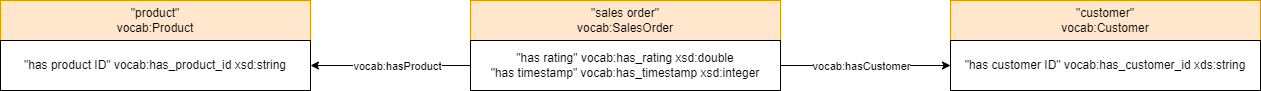

The diagram above was exported from draw.io. Its source (the exported page's mxGraphModel, read from the mxfile embedded in the PNG):
<mxGraphModel dx="2501" dy="758" grid="1" gridSize="10" guides="1" tooltips="1" connect="1" arrows="1" fold="1" page="1" pageScale="1" pageWidth="827" pageHeight="1169" math="0" shadow="0">
  <root>
    <mxCell id="0" />
    <mxCell id="1" parent="0" />
    <mxCell id="5gyquy2CTeHVTwv0P2_z-1" value="&quot;sales order&quot;&lt;br&gt;vocab:SalesOrder" style="rounded=0;whiteSpace=wrap;html=1;fillColor=#ffe6cc;strokeColor=#d79b00;" parent="1" vertex="1">
      <mxGeometry x="200" y="180" width="310" height="40" as="geometry" />
    </mxCell>
    <mxCell id="5gyquy2CTeHVTwv0P2_z-2" style="edgeStyle=orthogonalEdgeStyle;rounded=0;orthogonalLoop=1;jettySize=auto;html=1;exitX=1;exitY=0.5;exitDx=0;exitDy=0;entryX=0;entryY=0.5;entryDx=0;entryDy=0;" parent="1" source="5gyquy2CTeHVTwv0P2_z-6" target="5gyquy2CTeHVTwv0P2_z-8" edge="1">
      <mxGeometry relative="1" as="geometry" />
    </mxCell>
    <mxCell id="5gyquy2CTeHVTwv0P2_z-3" value="vocab:hasCustomer" style="edgeLabel;html=1;align=center;verticalAlign=middle;resizable=0;points=[];" parent="5gyquy2CTeHVTwv0P2_z-2" vertex="1" connectable="0">
      <mxGeometry x="0.1367" y="2" relative="1" as="geometry">
        <mxPoint x="-17" y="2" as="offset" />
      </mxGeometry>
    </mxCell>
    <mxCell id="5gyquy2CTeHVTwv0P2_z-4" style="edgeStyle=orthogonalEdgeStyle;rounded=0;orthogonalLoop=1;jettySize=auto;html=1;exitX=0;exitY=0.5;exitDx=0;exitDy=0;" parent="1" source="5gyquy2CTeHVTwv0P2_z-6" target="5gyquy2CTeHVTwv0P2_z-10" edge="1">
      <mxGeometry relative="1" as="geometry" />
    </mxCell>
    <mxCell id="5gyquy2CTeHVTwv0P2_z-5" value="vocab:hasProduct" style="edgeLabel;html=1;align=center;verticalAlign=middle;resizable=0;points=[];" parent="5gyquy2CTeHVTwv0P2_z-4" vertex="1" connectable="0">
      <mxGeometry x="0.2215" y="2" relative="1" as="geometry">
        <mxPoint x="24" y="-2" as="offset" />
      </mxGeometry>
    </mxCell>
    <mxCell id="5gyquy2CTeHVTwv0P2_z-6" value="&quot;has rating&quot; vocab:has_rating xsd:double&lt;br&gt;&quot;has timestamp&quot; vocab:has_timestamp xsd:integer" style="rounded=0;whiteSpace=wrap;html=1;" parent="1" vertex="1">
      <mxGeometry x="200" y="220" width="310" height="50" as="geometry" />
    </mxCell>
    <mxCell id="5gyquy2CTeHVTwv0P2_z-7" value="&quot;customer&quot;&lt;br&gt;vocab:Customer" style="rounded=0;whiteSpace=wrap;html=1;fillColor=#ffe6cc;strokeColor=#d79b00;" parent="1" vertex="1">
      <mxGeometry x="680" y="180" width="310" height="40" as="geometry" />
    </mxCell>
    <mxCell id="5gyquy2CTeHVTwv0P2_z-8" value="&quot;has customer ID&quot; vocab:has_customer_id xds:string" style="rounded=0;whiteSpace=wrap;html=1;" parent="1" vertex="1">
      <mxGeometry x="680" y="220" width="310" height="50" as="geometry" />
    </mxCell>
    <mxCell id="5gyquy2CTeHVTwv0P2_z-9" value="&quot;product&quot;&lt;br&gt;vocab:Product" style="rounded=0;whiteSpace=wrap;html=1;fillColor=#ffe6cc;strokeColor=#d79b00;" parent="1" vertex="1">
      <mxGeometry x="-270" y="180" width="310" height="40" as="geometry" />
    </mxCell>
    <mxCell id="5gyquy2CTeHVTwv0P2_z-10" value="&quot;has product ID&quot; vocab:has_product_id xsd:string" style="rounded=0;whiteSpace=wrap;html=1;" parent="1" vertex="1">
      <mxGeometry x="-270" y="220" width="310" height="50" as="geometry" />
    </mxCell>
  </root>
</mxGraphModel>